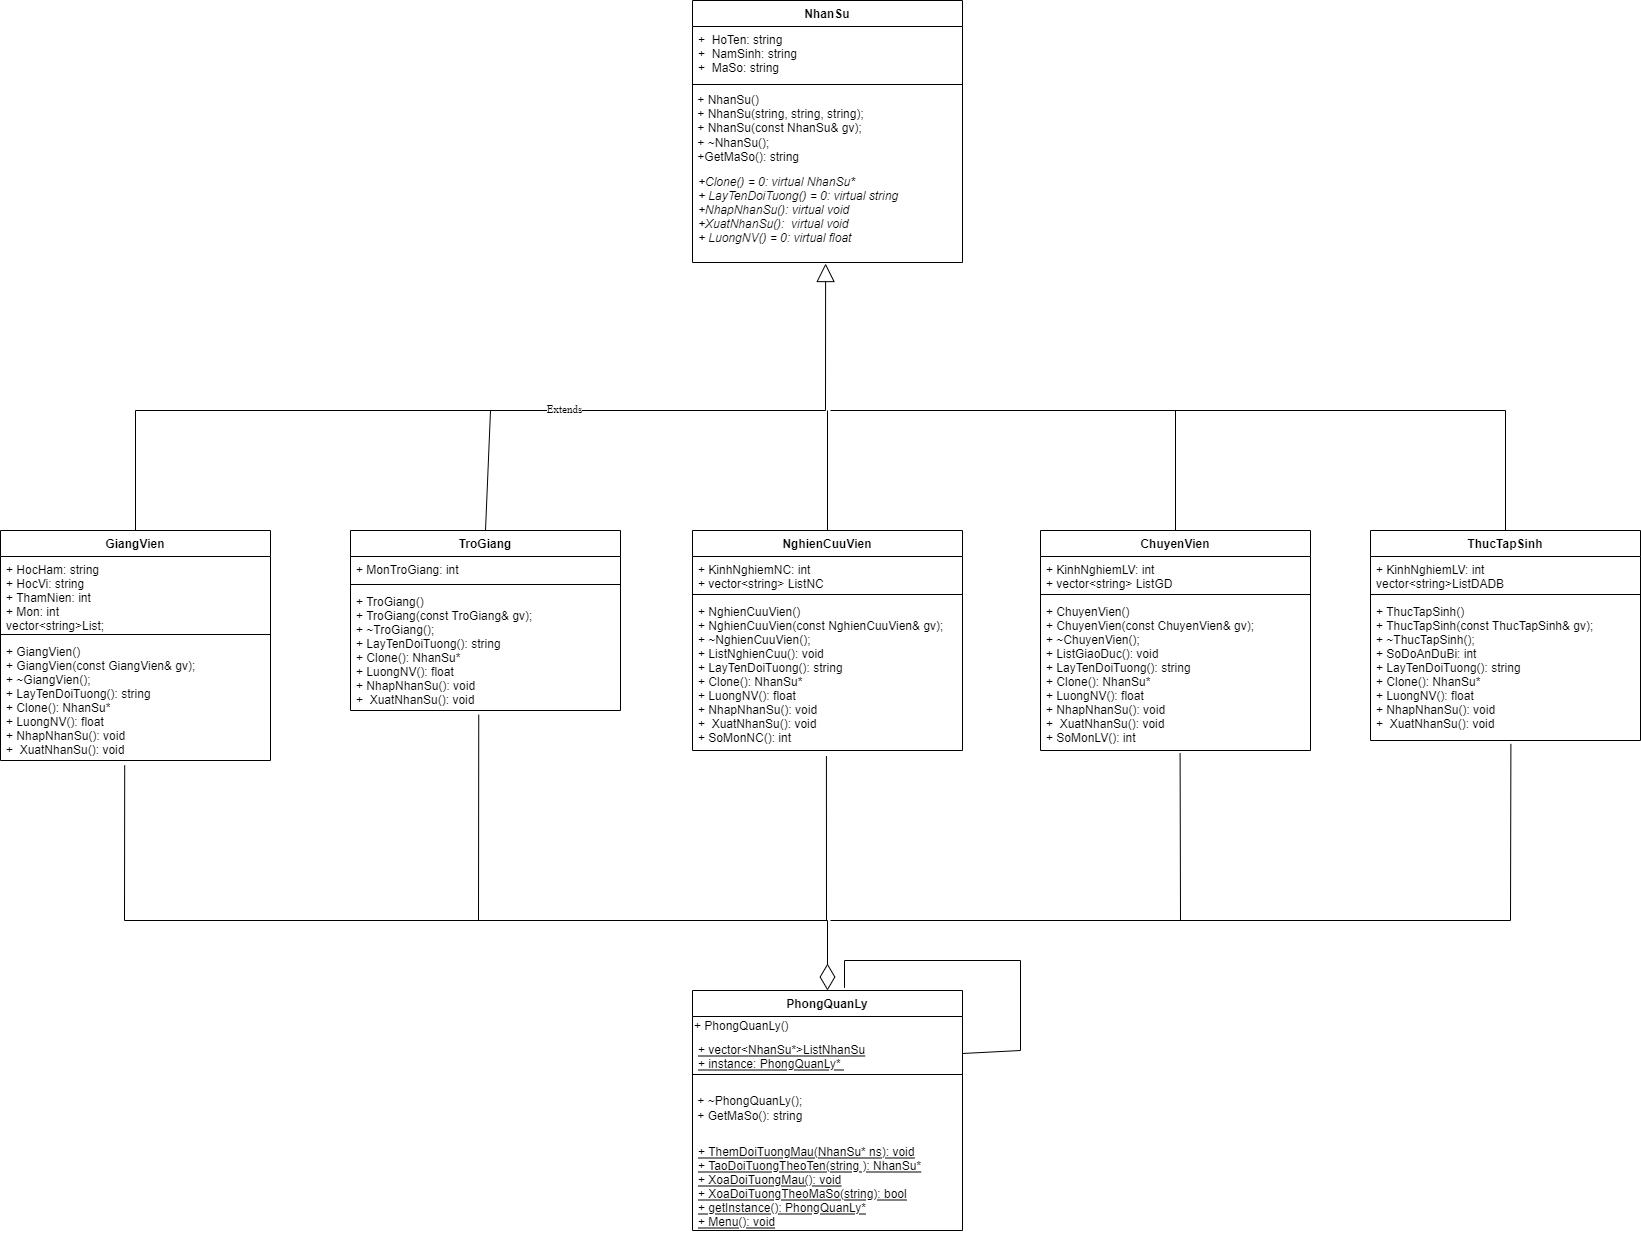

The diagram above was exported from draw.io. Its source (the exported page's mxGraphModel, read from the mxfile embedded in the PNG):
<mxGraphModel dx="1422" dy="762" grid="1" gridSize="10" guides="1" tooltips="1" connect="1" arrows="1" fold="1" page="1" pageScale="1" pageWidth="1654" pageHeight="2336" math="0" shadow="0">
  <root>
    <mxCell id="0" />
    <mxCell id="1" parent="0" />
    <mxCell id="lOIlzOHi8M5WWjDtRn3V-1" value="GiangVien" style="swimlane;fontStyle=1;align=center;verticalAlign=top;childLayout=stackLayout;horizontal=1;startSize=26;horizontalStack=0;resizeParent=1;resizeParentMax=0;resizeLast=0;collapsible=1;marginBottom=0;" parent="1" vertex="1">
      <mxGeometry y="610" width="270" height="230" as="geometry" />
    </mxCell>
    <mxCell id="lOIlzOHi8M5WWjDtRn3V-2" value="+ HocHam: string&#10;+ HocVi: string&#10;+ ThamNien: int &#10;+ Mon: int &#10; vector&lt;string&gt;List;" style="text;strokeColor=none;fillColor=none;align=left;verticalAlign=top;spacingLeft=4;spacingRight=4;overflow=hidden;rotatable=0;points=[[0,0.5],[1,0.5]];portConstraint=eastwest;" parent="lOIlzOHi8M5WWjDtRn3V-1" vertex="1">
      <mxGeometry y="26" width="270" height="74" as="geometry" />
    </mxCell>
    <mxCell id="lOIlzOHi8M5WWjDtRn3V-3" value="" style="line;strokeWidth=1;fillColor=none;align=left;verticalAlign=middle;spacingTop=-1;spacingLeft=3;spacingRight=3;rotatable=0;labelPosition=right;points=[];portConstraint=eastwest;" parent="lOIlzOHi8M5WWjDtRn3V-1" vertex="1">
      <mxGeometry y="100" width="270" height="8" as="geometry" />
    </mxCell>
    <mxCell id="lOIlzOHi8M5WWjDtRn3V-4" value="+ GiangVien()&#10;+ GiangVien(const GiangVien&amp; gv);&#10;+ ~GiangVien();&#10;+ LayTenDoiTuong(): string &#10;+ Clone(): NhanSu*&#10;+ LuongNV(): float &#10;+ NhapNhanSu(): void&#10;+  XuatNhanSu(): void" style="text;strokeColor=none;fillColor=none;align=left;verticalAlign=top;spacingLeft=4;spacingRight=4;overflow=hidden;rotatable=0;points=[[0,0.5],[1,0.5]];portConstraint=eastwest;" parent="lOIlzOHi8M5WWjDtRn3V-1" vertex="1">
      <mxGeometry y="108" width="270" height="122" as="geometry" />
    </mxCell>
    <mxCell id="lOIlzOHi8M5WWjDtRn3V-5" value="ChuyenVien" style="swimlane;fontStyle=1;align=center;verticalAlign=top;childLayout=stackLayout;horizontal=1;startSize=26;horizontalStack=0;resizeParent=1;resizeParentMax=0;resizeLast=0;collapsible=1;marginBottom=0;" parent="1" vertex="1">
      <mxGeometry x="1040" y="610" width="270" height="220" as="geometry" />
    </mxCell>
    <mxCell id="lOIlzOHi8M5WWjDtRn3V-6" value="+ KinhNghiemLV: int&#10;+ vector&lt;string&gt; ListGD" style="text;strokeColor=none;fillColor=none;align=left;verticalAlign=top;spacingLeft=4;spacingRight=4;overflow=hidden;rotatable=0;points=[[0,0.5],[1,0.5]];portConstraint=eastwest;" parent="lOIlzOHi8M5WWjDtRn3V-5" vertex="1">
      <mxGeometry y="26" width="270" height="34" as="geometry" />
    </mxCell>
    <mxCell id="lOIlzOHi8M5WWjDtRn3V-7" value="" style="line;strokeWidth=1;fillColor=none;align=left;verticalAlign=middle;spacingTop=-1;spacingLeft=3;spacingRight=3;rotatable=0;labelPosition=right;points=[];portConstraint=eastwest;" parent="lOIlzOHi8M5WWjDtRn3V-5" vertex="1">
      <mxGeometry y="60" width="270" height="8" as="geometry" />
    </mxCell>
    <mxCell id="lOIlzOHi8M5WWjDtRn3V-8" value="+ ChuyenVien()&#10;+ ChuyenVien(const ChuyenVien&amp; gv);&#10;+ ~ChuyenVien();&#10;+ ListGiaoDuc(): void&#10;+ LayTenDoiTuong(): string &#10;+ Clone(): NhanSu*&#10;+ LuongNV(): float &#10;+ NhapNhanSu(): void&#10;+  XuatNhanSu(): void&#10;+ SoMonLV(): int" style="text;strokeColor=none;fillColor=none;align=left;verticalAlign=top;spacingLeft=4;spacingRight=4;overflow=hidden;rotatable=0;points=[[0,0.5],[1,0.5]];portConstraint=eastwest;fontStyle=0" parent="lOIlzOHi8M5WWjDtRn3V-5" vertex="1">
      <mxGeometry y="68" width="270" height="152" as="geometry" />
    </mxCell>
    <mxCell id="lOIlzOHi8M5WWjDtRn3V-9" value="NghienCuuVien" style="swimlane;fontStyle=1;align=center;verticalAlign=top;childLayout=stackLayout;horizontal=1;startSize=26;horizontalStack=0;resizeParent=1;resizeParentMax=0;resizeLast=0;collapsible=1;marginBottom=0;" parent="1" vertex="1">
      <mxGeometry x="692" y="610" width="270" height="220" as="geometry" />
    </mxCell>
    <mxCell id="lOIlzOHi8M5WWjDtRn3V-10" value="+ KinhNghiemNC: int&#10;+ vector&lt;string&gt; ListNC" style="text;strokeColor=none;fillColor=none;align=left;verticalAlign=top;spacingLeft=4;spacingRight=4;overflow=hidden;rotatable=0;points=[[0,0.5],[1,0.5]];portConstraint=eastwest;" parent="lOIlzOHi8M5WWjDtRn3V-9" vertex="1">
      <mxGeometry y="26" width="270" height="34" as="geometry" />
    </mxCell>
    <mxCell id="lOIlzOHi8M5WWjDtRn3V-11" value="" style="line;strokeWidth=1;fillColor=none;align=left;verticalAlign=middle;spacingTop=-1;spacingLeft=3;spacingRight=3;rotatable=0;labelPosition=right;points=[];portConstraint=eastwest;" parent="lOIlzOHi8M5WWjDtRn3V-9" vertex="1">
      <mxGeometry y="60" width="270" height="8" as="geometry" />
    </mxCell>
    <mxCell id="lOIlzOHi8M5WWjDtRn3V-12" value="+ NghienCuuVien()&#10;+ NghienCuuVien(const NghienCuuVien&amp; gv);&#10;+ ~NghienCuuVien();&#10;+ ListNghienCuu(): void&#10;+ LayTenDoiTuong(): string &#10;+ Clone(): NhanSu*&#10;+ LuongNV(): float &#10;+ NhapNhanSu(): void&#10;+  XuatNhanSu(): void&#10;+ SoMonNC(): int" style="text;strokeColor=none;fillColor=none;align=left;verticalAlign=top;spacingLeft=4;spacingRight=4;overflow=hidden;rotatable=0;points=[[0,0.5],[1,0.5]];portConstraint=eastwest;fontStyle=0" parent="lOIlzOHi8M5WWjDtRn3V-9" vertex="1">
      <mxGeometry y="68" width="270" height="152" as="geometry" />
    </mxCell>
    <mxCell id="lOIlzOHi8M5WWjDtRn3V-13" value="TroGiang" style="swimlane;fontStyle=1;align=center;verticalAlign=top;childLayout=stackLayout;horizontal=1;startSize=26;horizontalStack=0;resizeParent=1;resizeParentMax=0;resizeLast=0;collapsible=1;marginBottom=0;" parent="1" vertex="1">
      <mxGeometry x="350" y="610" width="270" height="180" as="geometry" />
    </mxCell>
    <mxCell id="lOIlzOHi8M5WWjDtRn3V-14" value="+ MonTroGiang: int" style="text;strokeColor=none;fillColor=none;align=left;verticalAlign=top;spacingLeft=4;spacingRight=4;overflow=hidden;rotatable=0;points=[[0,0.5],[1,0.5]];portConstraint=eastwest;" parent="lOIlzOHi8M5WWjDtRn3V-13" vertex="1">
      <mxGeometry y="26" width="270" height="24" as="geometry" />
    </mxCell>
    <mxCell id="lOIlzOHi8M5WWjDtRn3V-15" value="" style="line;strokeWidth=1;fillColor=none;align=left;verticalAlign=middle;spacingTop=-1;spacingLeft=3;spacingRight=3;rotatable=0;labelPosition=right;points=[];portConstraint=eastwest;" parent="lOIlzOHi8M5WWjDtRn3V-13" vertex="1">
      <mxGeometry y="50" width="270" height="8" as="geometry" />
    </mxCell>
    <mxCell id="lOIlzOHi8M5WWjDtRn3V-16" value="+ TroGiang()&#10;+ TroGiang(const TroGiang&amp; gv);&#10;+ ~TroGiang();&#10;+ LayTenDoiTuong(): string &#10;+ Clone(): NhanSu*&#10;+ LuongNV(): float &#10;+ NhapNhanSu(): void&#10;+  XuatNhanSu(): void" style="text;strokeColor=none;fillColor=none;align=left;verticalAlign=top;spacingLeft=4;spacingRight=4;overflow=hidden;rotatable=0;points=[[0,0.5],[1,0.5]];portConstraint=eastwest;fontStyle=0" parent="lOIlzOHi8M5WWjDtRn3V-13" vertex="1">
      <mxGeometry y="58" width="270" height="122" as="geometry" />
    </mxCell>
    <mxCell id="lOIlzOHi8M5WWjDtRn3V-17" value="ThucTapSinh" style="swimlane;fontStyle=1;align=center;verticalAlign=top;childLayout=stackLayout;horizontal=1;startSize=26;horizontalStack=0;resizeParent=1;resizeParentMax=0;resizeLast=0;collapsible=1;marginBottom=0;" parent="1" vertex="1">
      <mxGeometry x="1370" y="610" width="270" height="210" as="geometry" />
    </mxCell>
    <mxCell id="lOIlzOHi8M5WWjDtRn3V-18" value="+ KinhNghiemLV: int&#10; vector&lt;string&gt;ListDADB" style="text;strokeColor=none;fillColor=none;align=left;verticalAlign=top;spacingLeft=4;spacingRight=4;overflow=hidden;rotatable=0;points=[[0,0.5],[1,0.5]];portConstraint=eastwest;" parent="lOIlzOHi8M5WWjDtRn3V-17" vertex="1">
      <mxGeometry y="26" width="270" height="34" as="geometry" />
    </mxCell>
    <mxCell id="lOIlzOHi8M5WWjDtRn3V-19" value="" style="line;strokeWidth=1;fillColor=none;align=left;verticalAlign=middle;spacingTop=-1;spacingLeft=3;spacingRight=3;rotatable=0;labelPosition=right;points=[];portConstraint=eastwest;" parent="lOIlzOHi8M5WWjDtRn3V-17" vertex="1">
      <mxGeometry y="60" width="270" height="8" as="geometry" />
    </mxCell>
    <mxCell id="lOIlzOHi8M5WWjDtRn3V-20" value="+ ThucTapSinh()&#10;+ ThucTapSinh(const ThucTapSinh&amp; gv);&#10;+ ~ThucTapSinh();&#10;+ SoDoAnDuBi: int&#10;+ LayTenDoiTuong(): string &#10;+ Clone(): NhanSu*&#10;+ LuongNV(): float &#10;+ NhapNhanSu(): void&#10;+  XuatNhanSu(): void" style="text;strokeColor=none;fillColor=none;align=left;verticalAlign=top;spacingLeft=4;spacingRight=4;overflow=hidden;rotatable=0;points=[[0,0.5],[1,0.5]];portConstraint=eastwest;" parent="lOIlzOHi8M5WWjDtRn3V-17" vertex="1">
      <mxGeometry y="68" width="270" height="142" as="geometry" />
    </mxCell>
    <mxCell id="lOIlzOHi8M5WWjDtRn3V-21" value="NhanSu" style="swimlane;fontStyle=1;align=center;verticalAlign=top;childLayout=stackLayout;horizontal=1;startSize=26;horizontalStack=0;resizeParent=1;resizeParentMax=0;resizeLast=0;collapsible=1;marginBottom=0;" parent="1" vertex="1">
      <mxGeometry x="692" y="80" width="270" height="262" as="geometry" />
    </mxCell>
    <mxCell id="lOIlzOHi8M5WWjDtRn3V-22" value="+  HoTen: string &#10;+  NamSinh: string &#10;+  MaSo: string " style="text;strokeColor=none;fillColor=none;align=left;verticalAlign=top;spacingLeft=4;spacingRight=4;overflow=hidden;rotatable=0;points=[[0,0.5],[1,0.5]];portConstraint=eastwest;" parent="lOIlzOHi8M5WWjDtRn3V-21" vertex="1">
      <mxGeometry y="26" width="270" height="54" as="geometry" />
    </mxCell>
    <mxCell id="lOIlzOHi8M5WWjDtRn3V-23" value="" style="line;strokeWidth=1;fillColor=none;align=left;verticalAlign=middle;spacingTop=-1;spacingLeft=3;spacingRight=3;rotatable=0;labelPosition=right;points=[];portConstraint=eastwest;" parent="lOIlzOHi8M5WWjDtRn3V-21" vertex="1">
      <mxGeometry y="80" width="270" height="8" as="geometry" />
    </mxCell>
    <mxCell id="lOIlzOHi8M5WWjDtRn3V-26" value="&lt;div&gt;&lt;span style=&quot;font-family: &amp;#34;helvetica&amp;#34;&quot;&gt;&amp;nbsp;+&amp;nbsp;NhanSu()&lt;/span&gt;&lt;/div&gt;&lt;span style=&quot;font-family: &amp;#34;helvetica&amp;#34;&quot;&gt;&amp;nbsp;+&amp;nbsp;NhanSu(string, string, string);&lt;/span&gt;&lt;br style=&quot;padding: 0px ; margin: 0px ; font-family: &amp;#34;helvetica&amp;#34;&quot;&gt;&lt;span style=&quot;font-family: &amp;#34;helvetica&amp;#34;&quot;&gt;&amp;nbsp;+ NhanSu(const NhanSu&amp;amp; gv);&lt;/span&gt;&lt;br style=&quot;padding: 0px ; margin: 0px ; font-family: &amp;#34;helvetica&amp;#34;&quot;&gt;&lt;span style=&quot;font-family: &amp;#34;helvetica&amp;#34;&quot;&gt;&amp;nbsp;+ ~NhanSu();&lt;br&gt;&lt;/span&gt;&lt;span style=&quot;font-family: &amp;#34;helvetica&amp;#34;&quot;&gt;&amp;nbsp;+GetMaSo(): string&lt;/span&gt;&lt;span style=&quot;font-family: &amp;#34;helvetica&amp;#34; ; font-style: italic&quot;&gt;&lt;br&gt;&lt;/span&gt;" style="text;html=1;align=left;verticalAlign=middle;resizable=0;points=[];autosize=1;strokeColor=none;fillColor=none;fontFamily=Times New Roman;" parent="lOIlzOHi8M5WWjDtRn3V-21" vertex="1">
      <mxGeometry y="88" width="270" height="80" as="geometry" />
    </mxCell>
    <mxCell id="lOIlzOHi8M5WWjDtRn3V-24" value="+Clone() = 0: virtual NhanSu*&#10;+ LayTenDoiTuong() = 0: virtual string&#10;+NhapNhanSu(): virtual void&#10;+XuatNhanSu():  virtual void&#10;+ LuongNV() = 0: virtual float&#10;" style="text;strokeColor=none;fillColor=none;align=left;verticalAlign=top;spacingLeft=4;spacingRight=4;overflow=hidden;rotatable=0;points=[[0,0.5],[1,0.5]];portConstraint=eastwest;fontStyle=2" parent="lOIlzOHi8M5WWjDtRn3V-21" vertex="1">
      <mxGeometry y="168" width="270" height="94" as="geometry" />
    </mxCell>
    <mxCell id="lOIlzOHi8M5WWjDtRn3V-27" value="PhongQuanLy" style="swimlane;fontStyle=1;align=center;verticalAlign=top;childLayout=stackLayout;horizontal=1;startSize=26;horizontalStack=0;resizeParent=1;resizeParentMax=0;resizeLast=0;collapsible=1;marginBottom=0;" parent="1" vertex="1">
      <mxGeometry x="692" y="1070" width="270" height="240" as="geometry" />
    </mxCell>
    <mxCell id="eOuTtYm0nMw0CgjEfieA-1" value="&lt;span style=&quot;font-family: &amp;#34;helvetica&amp;#34;&quot;&gt;+ PhongQuanLy()&lt;/span&gt;" style="text;html=1;align=left;verticalAlign=middle;resizable=0;points=[];autosize=1;strokeColor=none;fillColor=none;" parent="lOIlzOHi8M5WWjDtRn3V-27" vertex="1">
      <mxGeometry y="26" width="270" height="20" as="geometry" />
    </mxCell>
    <mxCell id="lOIlzOHi8M5WWjDtRn3V-28" value="+ vector&lt;NhanSu*&gt;ListNhanSu&#10;+ instance: PhongQuanLy* " style="text;strokeColor=none;fillColor=none;align=left;verticalAlign=top;spacingLeft=4;spacingRight=4;overflow=hidden;rotatable=0;points=[[0,0.5],[1,0.5]];portConstraint=eastwest;fontStyle=4" parent="lOIlzOHi8M5WWjDtRn3V-27" vertex="1">
      <mxGeometry y="46" width="270" height="34" as="geometry" />
    </mxCell>
    <mxCell id="lOIlzOHi8M5WWjDtRn3V-29" value="" style="line;strokeWidth=1;fillColor=none;align=left;verticalAlign=middle;spacingTop=-1;spacingLeft=3;spacingRight=3;rotatable=0;labelPosition=right;points=[];portConstraint=eastwest;" parent="lOIlzOHi8M5WWjDtRn3V-27" vertex="1">
      <mxGeometry y="80" width="270" height="8" as="geometry" />
    </mxCell>
    <mxCell id="lOIlzOHi8M5WWjDtRn3V-30" value="&lt;div&gt;&lt;font face=&quot;helvetica&quot;&gt;&amp;nbsp;&lt;/font&gt;&lt;/div&gt;&lt;font face=&quot;helvetica&quot;&gt;&amp;nbsp;+ ~PhongQuanLy();&lt;/font&gt;&lt;br&gt;&lt;span style=&quot;font-family: &amp;#34;helvetica&amp;#34;&quot;&gt;&amp;nbsp;+ GetMaSo(): string&lt;br&gt;&lt;/span&gt;&lt;span style=&quot;font-family: &amp;#34;helvetica&amp;#34; ; font-style: italic&quot;&gt;&lt;br&gt;&lt;/span&gt;" style="text;html=1;align=left;verticalAlign=middle;resizable=0;points=[];autosize=1;strokeColor=none;fillColor=none;fontFamily=Times New Roman;" parent="lOIlzOHi8M5WWjDtRn3V-27" vertex="1">
      <mxGeometry y="88" width="270" height="60" as="geometry" />
    </mxCell>
    <mxCell id="lOIlzOHi8M5WWjDtRn3V-31" value="+ ThemDoiTuongMau(NhanSu* ns): void&#10;+ TaoDoiTuongTheoTen(string ): NhanSu*&#10;+ XoaDoiTuongMau(): void&#10;+ XoaDoiTuongTheoMaSo(string): bool&#10;+ getInstance(): PhongQuanLy*&#10;+ Menu(): void&#10;" style="text;strokeColor=none;fillColor=none;align=left;verticalAlign=top;spacingLeft=4;spacingRight=4;overflow=hidden;rotatable=0;points=[[0,0.5],[1,0.5]];portConstraint=eastwest;fontStyle=4" parent="lOIlzOHi8M5WWjDtRn3V-27" vertex="1">
      <mxGeometry y="148" width="270" height="92" as="geometry" />
    </mxCell>
    <mxCell id="eOuTtYm0nMw0CgjEfieA-2" value="" style="endArrow=none;html=1;rounded=0;exitX=0.563;exitY=-0.011;exitDx=0;exitDy=0;exitPerimeter=0;entryX=1;entryY=0.5;entryDx=0;entryDy=0;" parent="lOIlzOHi8M5WWjDtRn3V-27" source="lOIlzOHi8M5WWjDtRn3V-27" target="lOIlzOHi8M5WWjDtRn3V-28" edge="1">
      <mxGeometry width="50" height="50" relative="1" as="geometry">
        <mxPoint x="88" y="10" as="sourcePoint" />
        <mxPoint x="328" y="70" as="targetPoint" />
        <Array as="points">
          <mxPoint x="152" y="-30" />
          <mxPoint x="328" y="-30" />
          <mxPoint x="328" y="60" />
        </Array>
      </mxGeometry>
    </mxCell>
    <mxCell id="lOIlzOHi8M5WWjDtRn3V-33" value="Extends" style="endArrow=block;endSize=16;endFill=0;html=1;rounded=0;fontFamily=Times New Roman;exitX=0.5;exitY=0;exitDx=0;exitDy=0;entryX=0.493;entryY=1.011;entryDx=0;entryDy=0;entryPerimeter=0;" parent="1" source="lOIlzOHi8M5WWjDtRn3V-1" target="lOIlzOHi8M5WWjDtRn3V-24" edge="1">
      <mxGeometry x="0.1466" y="1" width="160" relative="1" as="geometry">
        <mxPoint x="570" y="490" as="sourcePoint" />
        <mxPoint x="840" y="490" as="targetPoint" />
        <Array as="points">
          <mxPoint x="135" y="490" />
          <mxPoint x="825" y="490" />
        </Array>
        <mxPoint as="offset" />
      </mxGeometry>
    </mxCell>
    <mxCell id="lOIlzOHi8M5WWjDtRn3V-34" value="" style="endArrow=none;html=1;rounded=0;fontFamily=Times New Roman;exitX=0.5;exitY=0;exitDx=0;exitDy=0;" parent="1" source="lOIlzOHi8M5WWjDtRn3V-13" edge="1">
      <mxGeometry relative="1" as="geometry">
        <mxPoint x="650" y="430" as="sourcePoint" />
        <mxPoint x="490" y="490" as="targetPoint" />
      </mxGeometry>
    </mxCell>
    <mxCell id="lOIlzOHi8M5WWjDtRn3V-35" value="" style="endArrow=none;html=1;rounded=0;fontFamily=Times New Roman;entryX=0.5;entryY=0;entryDx=0;entryDy=0;" parent="1" target="lOIlzOHi8M5WWjDtRn3V-17" edge="1">
      <mxGeometry relative="1" as="geometry">
        <mxPoint x="830" y="490" as="sourcePoint" />
        <mxPoint x="1470" y="480" as="targetPoint" />
        <Array as="points">
          <mxPoint x="1505" y="490" />
        </Array>
      </mxGeometry>
    </mxCell>
    <mxCell id="lOIlzOHi8M5WWjDtRn3V-36" value="" style="endArrow=none;html=1;rounded=0;fontFamily=Times New Roman;exitX=0.5;exitY=0;exitDx=0;exitDy=0;" parent="1" source="lOIlzOHi8M5WWjDtRn3V-5" edge="1">
      <mxGeometry relative="1" as="geometry">
        <mxPoint x="1060" y="520" as="sourcePoint" />
        <mxPoint x="1175" y="490" as="targetPoint" />
      </mxGeometry>
    </mxCell>
    <mxCell id="lOIlzOHi8M5WWjDtRn3V-37" value="" style="endArrow=none;html=1;rounded=0;fontFamily=Times New Roman;exitX=0.5;exitY=0;exitDx=0;exitDy=0;" parent="1" source="lOIlzOHi8M5WWjDtRn3V-9" edge="1">
      <mxGeometry relative="1" as="geometry">
        <mxPoint x="650" y="430" as="sourcePoint" />
        <mxPoint x="827" y="490" as="targetPoint" />
      </mxGeometry>
    </mxCell>
    <mxCell id="lOIlzOHi8M5WWjDtRn3V-38" value="" style="endArrow=diamondThin;endFill=0;endSize=24;html=1;rounded=0;fontFamily=Times New Roman;exitX=0.46;exitY=1.04;exitDx=0;exitDy=0;exitPerimeter=0;entryX=0.5;entryY=0;entryDx=0;entryDy=0;" parent="1" source="lOIlzOHi8M5WWjDtRn3V-4" target="lOIlzOHi8M5WWjDtRn3V-27" edge="1">
      <mxGeometry width="160" relative="1" as="geometry">
        <mxPoint x="960" y="900" as="sourcePoint" />
        <mxPoint x="1120" y="900" as="targetPoint" />
        <Array as="points">
          <mxPoint x="124" y="1000" />
          <mxPoint x="827" y="1000" />
        </Array>
      </mxGeometry>
    </mxCell>
    <mxCell id="lOIlzOHi8M5WWjDtRn3V-45" value="" style="endArrow=none;html=1;rounded=0;fontFamily=Times New Roman;entryX=0.52;entryY=1.024;entryDx=0;entryDy=0;entryPerimeter=0;" parent="1" target="lOIlzOHi8M5WWjDtRn3V-20" edge="1">
      <mxGeometry relative="1" as="geometry">
        <mxPoint x="830" y="1000" as="sourcePoint" />
        <mxPoint x="1120" y="900" as="targetPoint" />
        <Array as="points">
          <mxPoint x="1510" y="1000" />
        </Array>
      </mxGeometry>
    </mxCell>
    <mxCell id="lOIlzOHi8M5WWjDtRn3V-46" value="" style="endArrow=none;html=1;rounded=0;fontFamily=Times New Roman;entryX=0.475;entryY=1.034;entryDx=0;entryDy=0;entryPerimeter=0;" parent="1" target="lOIlzOHi8M5WWjDtRn3V-16" edge="1">
      <mxGeometry relative="1" as="geometry">
        <mxPoint x="478" y="1000" as="sourcePoint" />
        <mxPoint x="1120" y="900" as="targetPoint" />
      </mxGeometry>
    </mxCell>
    <mxCell id="lOIlzOHi8M5WWjDtRn3V-47" value="" style="endArrow=none;html=1;rounded=0;fontFamily=Times New Roman;entryX=0.517;entryY=1.017;entryDx=0;entryDy=0;entryPerimeter=0;" parent="1" target="lOIlzOHi8M5WWjDtRn3V-8" edge="1">
      <mxGeometry relative="1" as="geometry">
        <mxPoint x="1180" y="1000" as="sourcePoint" />
        <mxPoint x="1120" y="900" as="targetPoint" />
      </mxGeometry>
    </mxCell>
    <mxCell id="lOIlzOHi8M5WWjDtRn3V-48" value="" style="endArrow=none;html=1;rounded=0;fontFamily=Times New Roman;exitX=0.496;exitY=1.037;exitDx=0;exitDy=0;exitPerimeter=0;" parent="1" source="lOIlzOHi8M5WWjDtRn3V-12" edge="1">
      <mxGeometry relative="1" as="geometry">
        <mxPoint x="960" y="900" as="sourcePoint" />
        <mxPoint x="826" y="1000" as="targetPoint" />
      </mxGeometry>
    </mxCell>
  </root>
</mxGraphModel>